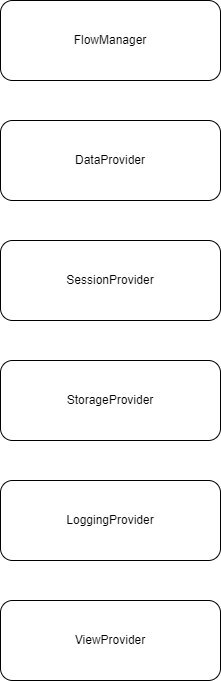

The diagram above was exported from draw.io. Its source (the exported page's mxGraphModel, read from the mxfile embedded in the PNG):
<mxGraphModel dx="2530" dy="2214" grid="1" gridSize="10" guides="1" tooltips="1" connect="1" arrows="1" fold="1" page="1" pageScale="1" pageWidth="850" pageHeight="1100" math="0" shadow="0">
  <root>
    <mxCell id="0" />
    <mxCell id="1" parent="0" />
    <mxCell id="pAz9Ozhi__anhNMEdDgQ-2" value="SessionProvider" style="rounded=1;whiteSpace=wrap;html=1;" parent="1" vertex="1">
      <mxGeometry x="-750" y="-800" width="220" height="80" as="geometry" />
    </mxCell>
    <mxCell id="pAz9Ozhi__anhNMEdDgQ-3" value="ViewProvider" style="rounded=1;whiteSpace=wrap;html=1;" parent="1" vertex="1">
      <mxGeometry x="-750" y="-440" width="220" height="80" as="geometry" />
    </mxCell>
    <mxCell id="pAz9Ozhi__anhNMEdDgQ-4" value="StorageProvider" style="rounded=1;whiteSpace=wrap;html=1;" parent="1" vertex="1">
      <mxGeometry x="-750" y="-680" width="220" height="80" as="geometry" />
    </mxCell>
    <mxCell id="pAz9Ozhi__anhNMEdDgQ-5" value="LoggingProvider" style="rounded=1;whiteSpace=wrap;html=1;" parent="1" vertex="1">
      <mxGeometry x="-750" y="-560" width="220" height="80" as="geometry" />
    </mxCell>
    <mxCell id="OofA-QOKrR0klo1VumEn-2" value="DataProvider" style="rounded=1;whiteSpace=wrap;html=1;" parent="1" vertex="1">
      <mxGeometry x="-750" y="-920" width="220" height="80" as="geometry" />
    </mxCell>
    <mxCell id="Z6GrtuEYYtMdx1dDs5vi-1" value="FlowManager" style="rounded=1;whiteSpace=wrap;html=1;" parent="1" vertex="1">
      <mxGeometry x="-750" y="-1040" width="220" height="80" as="geometry" />
    </mxCell>
  </root>
</mxGraphModel>